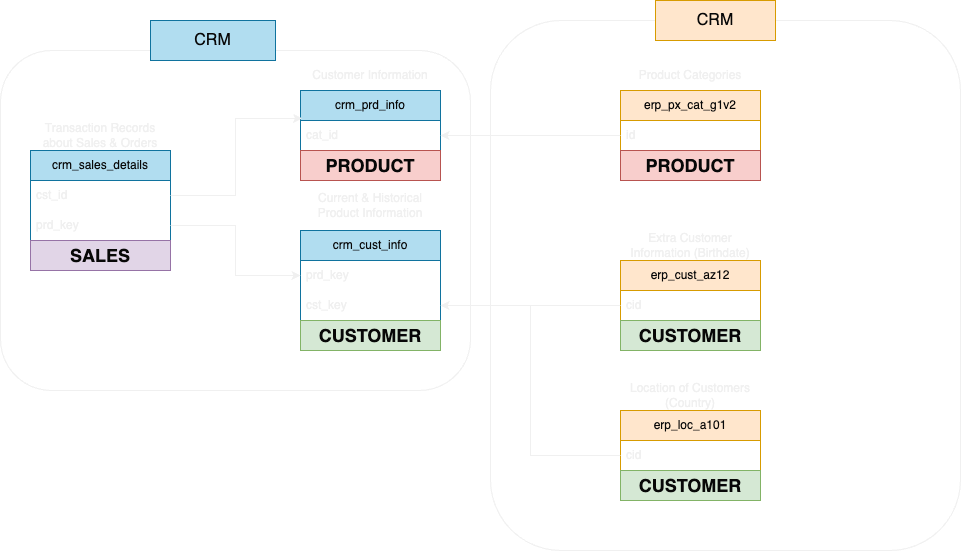

The diagram above was exported from draw.io. Its source (the exported page's mxGraphModel, read from the mxfile embedded in the PNG):
<mxGraphModel dx="376" dy="811" grid="1" gridSize="10" guides="1" tooltips="1" connect="1" arrows="1" fold="1" page="1" pageScale="1" pageWidth="850" pageHeight="1100" math="0" shadow="0">
  <root>
    <mxCell id="0" />
    <mxCell id="1" parent="0" />
    <mxCell id="8jw-U268nQdPfaI3tun9-1" value="&lt;font color=&quot;#080808&quot;&gt;crm_prd_info&lt;/font&gt;" style="swimlane;fontStyle=0;childLayout=stackLayout;horizontal=1;startSize=30;horizontalStack=0;resizeParent=1;resizeParentMax=0;resizeLast=0;collapsible=1;marginBottom=0;whiteSpace=wrap;html=1;fillColor=#b1ddf0;strokeColor=#10739e;" parent="1" vertex="1">
      <mxGeometry x="440" y="190" width="140" height="60" as="geometry" />
    </mxCell>
    <mxCell id="8jw-U268nQdPfaI3tun9-2" value="cat_id" style="text;strokeColor=none;fillColor=none;align=left;verticalAlign=middle;spacingLeft=4;spacingRight=4;overflow=hidden;points=[[0,0.5],[1,0.5]];portConstraint=eastwest;rotatable=0;whiteSpace=wrap;html=1;" parent="8jw-U268nQdPfaI3tun9-1" vertex="1">
      <mxGeometry y="30" width="140" height="30" as="geometry" />
    </mxCell>
    <mxCell id="8jw-U268nQdPfaI3tun9-5" value="Customer Information" style="text;html=1;align=center;verticalAlign=middle;whiteSpace=wrap;rounded=0;" parent="1" vertex="1">
      <mxGeometry x="440" y="160" width="140" height="30" as="geometry" />
    </mxCell>
    <mxCell id="8jw-U268nQdPfaI3tun9-6" value="&lt;font color=&quot;#080808&quot;&gt;crm_cust_info&lt;/font&gt;" style="swimlane;fontStyle=0;childLayout=stackLayout;horizontal=1;startSize=30;horizontalStack=0;resizeParent=1;resizeParentMax=0;resizeLast=0;collapsible=1;marginBottom=0;whiteSpace=wrap;html=1;fillColor=#b1ddf0;strokeColor=#10739e;" parent="1" vertex="1">
      <mxGeometry x="440" y="330" width="140" height="90" as="geometry" />
    </mxCell>
    <mxCell id="8jw-U268nQdPfaI3tun9-7" value="prd_key" style="text;strokeColor=none;fillColor=none;align=left;verticalAlign=middle;spacingLeft=4;spacingRight=4;overflow=hidden;points=[[0,0.5],[1,0.5]];portConstraint=eastwest;rotatable=0;whiteSpace=wrap;html=1;" parent="8jw-U268nQdPfaI3tun9-6" vertex="1">
      <mxGeometry y="30" width="140" height="30" as="geometry" />
    </mxCell>
    <mxCell id="8jw-U268nQdPfaI3tun9-35" value="cst_key" style="text;strokeColor=none;fillColor=none;align=left;verticalAlign=middle;spacingLeft=4;spacingRight=4;overflow=hidden;points=[[0,0.5],[1,0.5]];portConstraint=eastwest;rotatable=0;whiteSpace=wrap;html=1;" parent="8jw-U268nQdPfaI3tun9-6" vertex="1">
      <mxGeometry y="60" width="140" height="30" as="geometry" />
    </mxCell>
    <mxCell id="8jw-U268nQdPfaI3tun9-8" value="Current &amp;amp; Historical Product Information" style="text;html=1;align=center;verticalAlign=middle;whiteSpace=wrap;rounded=0;" parent="1" vertex="1">
      <mxGeometry x="440" y="290" width="140" height="30" as="geometry" />
    </mxCell>
    <mxCell id="8jw-U268nQdPfaI3tun9-19" value="&lt;font color=&quot;#080808&quot;&gt;crm_sales_details&lt;/font&gt;" style="swimlane;fontStyle=0;childLayout=stackLayout;horizontal=1;startSize=30;horizontalStack=0;resizeParent=1;resizeParentMax=0;resizeLast=0;collapsible=1;marginBottom=0;whiteSpace=wrap;html=1;fillColor=#b1ddf0;strokeColor=#10739e;" parent="1" vertex="1">
      <mxGeometry x="170" y="250" width="140" height="90" as="geometry" />
    </mxCell>
    <mxCell id="8jw-U268nQdPfaI3tun9-20" value="cst_id" style="text;strokeColor=none;fillColor=none;align=left;verticalAlign=middle;spacingLeft=4;spacingRight=4;overflow=hidden;points=[[0,0.5],[1,0.5]];portConstraint=eastwest;rotatable=0;whiteSpace=wrap;html=1;" parent="8jw-U268nQdPfaI3tun9-19" vertex="1">
      <mxGeometry y="30" width="140" height="30" as="geometry" />
    </mxCell>
    <mxCell id="8jw-U268nQdPfaI3tun9-23" value="prd_key" style="text;strokeColor=none;fillColor=none;align=left;verticalAlign=middle;spacingLeft=4;spacingRight=4;overflow=hidden;points=[[0,0.5],[1,0.5]];portConstraint=eastwest;rotatable=0;whiteSpace=wrap;html=1;" parent="8jw-U268nQdPfaI3tun9-19" vertex="1">
      <mxGeometry y="60" width="140" height="30" as="geometry" />
    </mxCell>
    <mxCell id="8jw-U268nQdPfaI3tun9-21" value="Transaction Records about Sales &amp;amp; Orders" style="text;html=1;align=center;verticalAlign=middle;whiteSpace=wrap;rounded=0;" parent="1" vertex="1">
      <mxGeometry x="170" y="220" width="140" height="30" as="geometry" />
    </mxCell>
    <mxCell id="8jw-U268nQdPfaI3tun9-24" style="edgeStyle=orthogonalEdgeStyle;rounded=0;orthogonalLoop=1;jettySize=auto;html=1;entryX=0.011;entryY=-0.067;entryDx=0;entryDy=0;entryPerimeter=0;" parent="1" source="8jw-U268nQdPfaI3tun9-20" target="8jw-U268nQdPfaI3tun9-2" edge="1">
      <mxGeometry relative="1" as="geometry" />
    </mxCell>
    <mxCell id="8jw-U268nQdPfaI3tun9-26" style="edgeStyle=orthogonalEdgeStyle;rounded=0;orthogonalLoop=1;jettySize=auto;html=1;entryX=0;entryY=0.5;entryDx=0;entryDy=0;" parent="1" source="8jw-U268nQdPfaI3tun9-23" target="8jw-U268nQdPfaI3tun9-7" edge="1">
      <mxGeometry relative="1" as="geometry" />
    </mxCell>
    <mxCell id="8jw-U268nQdPfaI3tun9-31" value="&lt;font color=&quot;#080808&quot;&gt;erp_cust_az12&lt;/font&gt;" style="swimlane;fontStyle=0;childLayout=stackLayout;horizontal=1;startSize=30;horizontalStack=0;resizeParent=1;resizeParentMax=0;resizeLast=0;collapsible=1;marginBottom=0;whiteSpace=wrap;html=1;fillColor=#ffe6cc;strokeColor=#d79b00;" parent="1" vertex="1">
      <mxGeometry x="760" y="360" width="140" height="60" as="geometry" />
    </mxCell>
    <mxCell id="8jw-U268nQdPfaI3tun9-32" value="cid" style="text;strokeColor=none;fillColor=none;align=left;verticalAlign=middle;spacingLeft=4;spacingRight=4;overflow=hidden;points=[[0,0.5],[1,0.5]];portConstraint=eastwest;rotatable=0;whiteSpace=wrap;html=1;" parent="8jw-U268nQdPfaI3tun9-31" vertex="1">
      <mxGeometry y="30" width="140" height="30" as="geometry" />
    </mxCell>
    <mxCell id="8jw-U268nQdPfaI3tun9-33" value="Extra Customer Information (Birthdate)" style="text;html=1;align=center;verticalAlign=middle;whiteSpace=wrap;rounded=0;" parent="1" vertex="1">
      <mxGeometry x="760" y="330" width="140" height="30" as="geometry" />
    </mxCell>
    <mxCell id="8jw-U268nQdPfaI3tun9-36" style="edgeStyle=orthogonalEdgeStyle;rounded=0;orthogonalLoop=1;jettySize=auto;html=1;entryX=1;entryY=0.5;entryDx=0;entryDy=0;" parent="1" source="8jw-U268nQdPfaI3tun9-32" target="8jw-U268nQdPfaI3tun9-35" edge="1">
      <mxGeometry relative="1" as="geometry" />
    </mxCell>
    <mxCell id="8jw-U268nQdPfaI3tun9-37" value="&lt;font color=&quot;#080808&quot;&gt;erp_loc_a101&lt;/font&gt;" style="swimlane;fontStyle=0;childLayout=stackLayout;horizontal=1;startSize=30;horizontalStack=0;resizeParent=1;resizeParentMax=0;resizeLast=0;collapsible=1;marginBottom=0;whiteSpace=wrap;html=1;fillColor=#ffe6cc;strokeColor=#d79b00;" parent="1" vertex="1">
      <mxGeometry x="760" y="510" width="140" height="60" as="geometry" />
    </mxCell>
    <mxCell id="8jw-U268nQdPfaI3tun9-38" value="cid" style="text;strokeColor=none;fillColor=none;align=left;verticalAlign=middle;spacingLeft=4;spacingRight=4;overflow=hidden;points=[[0,0.5],[1,0.5]];portConstraint=eastwest;rotatable=0;whiteSpace=wrap;html=1;" parent="8jw-U268nQdPfaI3tun9-37" vertex="1">
      <mxGeometry y="30" width="140" height="30" as="geometry" />
    </mxCell>
    <mxCell id="8jw-U268nQdPfaI3tun9-39" value="Location of Customers (Country)" style="text;html=1;align=center;verticalAlign=middle;whiteSpace=wrap;rounded=0;" parent="1" vertex="1">
      <mxGeometry x="760" y="480" width="140" height="30" as="geometry" />
    </mxCell>
    <mxCell id="8jw-U268nQdPfaI3tun9-41" style="edgeStyle=orthogonalEdgeStyle;rounded=0;orthogonalLoop=1;jettySize=auto;html=1;entryX=1;entryY=0.5;entryDx=0;entryDy=0;" parent="1" source="8jw-U268nQdPfaI3tun9-38" target="8jw-U268nQdPfaI3tun9-35" edge="1">
      <mxGeometry relative="1" as="geometry" />
    </mxCell>
    <mxCell id="8jw-U268nQdPfaI3tun9-42" value="&lt;font color=&quot;#080808&quot;&gt;erp_px_cat_g1v2&lt;/font&gt;" style="swimlane;fontStyle=0;childLayout=stackLayout;horizontal=1;startSize=30;horizontalStack=0;resizeParent=1;resizeParentMax=0;resizeLast=0;collapsible=1;marginBottom=0;whiteSpace=wrap;html=1;fillColor=#ffe6cc;strokeColor=#d79b00;" parent="1" vertex="1">
      <mxGeometry x="760" y="190" width="140" height="60" as="geometry" />
    </mxCell>
    <mxCell id="8jw-U268nQdPfaI3tun9-43" value="id" style="text;strokeColor=none;fillColor=none;align=left;verticalAlign=middle;spacingLeft=4;spacingRight=4;overflow=hidden;points=[[0,0.5],[1,0.5]];portConstraint=eastwest;rotatable=0;whiteSpace=wrap;html=1;" parent="8jw-U268nQdPfaI3tun9-42" vertex="1">
      <mxGeometry y="30" width="140" height="30" as="geometry" />
    </mxCell>
    <mxCell id="8jw-U268nQdPfaI3tun9-44" value="Product Categories" style="text;html=1;align=center;verticalAlign=middle;whiteSpace=wrap;rounded=0;" parent="1" vertex="1">
      <mxGeometry x="760" y="160" width="140" height="30" as="geometry" />
    </mxCell>
    <mxCell id="8jw-U268nQdPfaI3tun9-45" style="edgeStyle=orthogonalEdgeStyle;rounded=0;orthogonalLoop=1;jettySize=auto;html=1;entryX=1;entryY=0.5;entryDx=0;entryDy=0;" parent="1" source="8jw-U268nQdPfaI3tun9-43" target="8jw-U268nQdPfaI3tun9-2" edge="1">
      <mxGeometry relative="1" as="geometry" />
    </mxCell>
    <mxCell id="8jw-U268nQdPfaI3tun9-46" value="" style="rounded=1;whiteSpace=wrap;html=1;fillColor=none;" parent="1" vertex="1">
      <mxGeometry x="140" y="150" width="470" height="340" as="geometry" />
    </mxCell>
    <mxCell id="8jw-U268nQdPfaI3tun9-47" value="&lt;font color=&quot;#080808&quot; style=&quot;font-size: 16px;&quot;&gt;CRM&lt;/font&gt;" style="rounded=0;whiteSpace=wrap;html=1;fillColor=#b1ddf0;strokeColor=#10739e;" parent="1" vertex="1">
      <mxGeometry x="290" y="120" width="125" height="40" as="geometry" />
    </mxCell>
    <mxCell id="I8dWdFg0yV6ZZFf9IMYJ-1" value="" style="rounded=1;whiteSpace=wrap;html=1;fillColor=none;" parent="1" vertex="1">
      <mxGeometry x="630" y="120" width="470" height="530" as="geometry" />
    </mxCell>
    <mxCell id="I8dWdFg0yV6ZZFf9IMYJ-2" value="&lt;font color=&quot;#080808&quot; style=&quot;font-size: 16px;&quot;&gt;CRM&lt;/font&gt;" style="rounded=0;whiteSpace=wrap;html=1;fillColor=#ffe6cc;strokeColor=#d79b00;" parent="1" vertex="1">
      <mxGeometry x="795" y="100" width="120" height="40" as="geometry" />
    </mxCell>
    <mxCell id="I8dWdFg0yV6ZZFf9IMYJ-6" value="&lt;b&gt;&lt;font style=&quot;font-size: 18px;&quot; color=&quot;#080808&quot;&gt;PRODUCT&lt;/font&gt;&lt;/b&gt;" style="rounded=0;whiteSpace=wrap;html=1;fillColor=#f8cecc;strokeColor=#b85450;" parent="1" vertex="1">
      <mxGeometry x="440" y="250" width="140" height="30" as="geometry" />
    </mxCell>
    <mxCell id="I8dWdFg0yV6ZZFf9IMYJ-7" value="&lt;b&gt;&lt;font style=&quot;font-size: 18px;&quot; color=&quot;#080808&quot;&gt;PRODUCT&lt;/font&gt;&lt;/b&gt;" style="rounded=0;whiteSpace=wrap;html=1;fillColor=#f8cecc;strokeColor=#b85450;" parent="1" vertex="1">
      <mxGeometry x="760" y="250" width="140" height="30" as="geometry" />
    </mxCell>
    <mxCell id="I8dWdFg0yV6ZZFf9IMYJ-8" value="&lt;b&gt;&lt;font style=&quot;font-size: 18px;&quot; color=&quot;#080808&quot;&gt;CUSTOMER&lt;/font&gt;&lt;/b&gt;" style="rounded=0;whiteSpace=wrap;html=1;fillColor=#d5e8d4;strokeColor=#82b366;" parent="1" vertex="1">
      <mxGeometry x="440" y="420" width="140" height="30" as="geometry" />
    </mxCell>
    <mxCell id="I8dWdFg0yV6ZZFf9IMYJ-9" value="&lt;b&gt;&lt;font style=&quot;font-size: 18px;&quot; color=&quot;#080808&quot;&gt;CUSTOMER&lt;/font&gt;&lt;/b&gt;" style="rounded=0;whiteSpace=wrap;html=1;fillColor=#d5e8d4;strokeColor=#82b366;" parent="1" vertex="1">
      <mxGeometry x="760" y="570" width="140" height="30" as="geometry" />
    </mxCell>
    <mxCell id="I8dWdFg0yV6ZZFf9IMYJ-10" value="&lt;b&gt;&lt;font style=&quot;font-size: 18px;&quot; color=&quot;#080808&quot;&gt;CUSTOMER&lt;/font&gt;&lt;/b&gt;" style="rounded=0;whiteSpace=wrap;html=1;fillColor=#d5e8d4;strokeColor=#82b366;" parent="1" vertex="1">
      <mxGeometry x="760" y="420" width="140" height="30" as="geometry" />
    </mxCell>
    <mxCell id="I8dWdFg0yV6ZZFf9IMYJ-11" value="&lt;b&gt;&lt;font style=&quot;font-size: 18px;&quot; color=&quot;#080808&quot;&gt;SALES&lt;/font&gt;&lt;/b&gt;" style="rounded=0;whiteSpace=wrap;html=1;fillColor=#e1d5e7;strokeColor=#9673a6;" parent="1" vertex="1">
      <mxGeometry x="170" y="340" width="140" height="30" as="geometry" />
    </mxCell>
  </root>
</mxGraphModel>